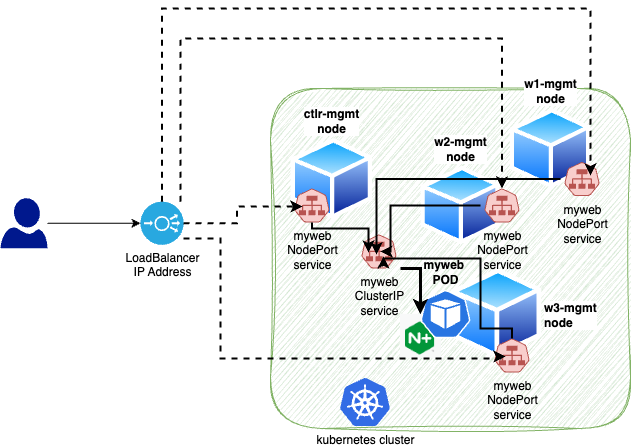

The diagram above was exported from draw.io. Its source (the exported page's mxGraphModel, read from the mxfile embedded in the PNG):
<mxGraphModel dx="1201" dy="879" grid="1" gridSize="10" guides="1" tooltips="1" connect="1" arrows="1" fold="1" page="1" pageScale="1" pageWidth="1169" pageHeight="827" math="0" shadow="0">
  <root>
    <mxCell id="l1Gi2_BX-g2jqYg4Imw5-0" />
    <mxCell id="l1Gi2_BX-g2jqYg4Imw5-1" parent="l1Gi2_BX-g2jqYg4Imw5-0" />
    <mxCell id="l1Gi2_BX-g2jqYg4Imw5-2" value="" style="rounded=1;whiteSpace=wrap;html=1;sketch=1;curveFitting=1;jiggle=2;fillColor=#d5e8d4;strokeColor=#82b366;glass=0;" vertex="1" parent="l1Gi2_BX-g2jqYg4Imw5-1">
      <mxGeometry x="540" y="220" width="360" height="340" as="geometry" />
    </mxCell>
    <mxCell id="l1Gi2_BX-g2jqYg4Imw5-3" value="&lt;b&gt;w1-mgmt&lt;br&gt;node&lt;/b&gt;" style="image;aspect=fixed;perimeter=ellipsePerimeter;html=1;align=center;shadow=0;dashed=0;spacingTop=3;image=img/lib/active_directory/generic_node.svg;labelPosition=center;verticalLabelPosition=top;verticalAlign=bottom;" vertex="1" parent="l1Gi2_BX-g2jqYg4Imw5-1">
      <mxGeometry x="779.21" y="240" width="81.63" height="80" as="geometry" />
    </mxCell>
    <mxCell id="l1Gi2_BX-g2jqYg4Imw5-4" value="&lt;b&gt;w2-mgmt&lt;br&gt;node&lt;/b&gt;" style="image;aspect=fixed;perimeter=ellipsePerimeter;html=1;align=center;shadow=0;dashed=0;spacingTop=3;image=img/lib/active_directory/generic_node.svg;labelPosition=center;verticalLabelPosition=top;verticalAlign=bottom;" vertex="1" parent="l1Gi2_BX-g2jqYg4Imw5-1">
      <mxGeometry x="690" y="297.8" width="80" height="78.4" as="geometry" />
    </mxCell>
    <mxCell id="l1Gi2_BX-g2jqYg4Imw5-5" value="&lt;b&gt;w3-mgmt&lt;br&gt;node&lt;/b&gt;" style="image;aspect=fixed;perimeter=ellipsePerimeter;html=1;align=left;shadow=0;dashed=0;spacingTop=3;image=img/lib/active_directory/generic_node.svg;labelPosition=right;verticalLabelPosition=middle;verticalAlign=middle;" vertex="1" parent="l1Gi2_BX-g2jqYg4Imw5-1">
      <mxGeometry x="720" y="400" width="91.84" height="90" as="geometry" />
    </mxCell>
    <mxCell id="l1Gi2_BX-g2jqYg4Imw5-6" value="&lt;b&gt;ctlr-mgmt&lt;br&gt;node&lt;/b&gt;" style="image;aspect=fixed;perimeter=ellipsePerimeter;html=1;align=center;shadow=0;dashed=0;spacingTop=3;image=img/lib/active_directory/generic_node.svg;labelPosition=center;verticalLabelPosition=top;verticalAlign=bottom;" vertex="1" parent="l1Gi2_BX-g2jqYg4Imw5-1">
      <mxGeometry x="560" y="270" width="82.65" height="81" as="geometry" />
    </mxCell>
    <mxCell id="l1Gi2_BX-g2jqYg4Imw5-7" value="" style="shape=image;imageAspect=0;aspect=fixed;verticalLabelPosition=bottom;verticalAlign=top;image=data:image/png,(base64 omitted: 1232 chars);" vertex="1" parent="l1Gi2_BX-g2jqYg4Imw5-1">
      <mxGeometry x="670" y="445.83" width="40.84" height="44.17" as="geometry" />
    </mxCell>
    <mxCell id="l1Gi2_BX-g2jqYg4Imw5-8" value="&lt;b&gt;myweb&amp;nbsp;&lt;br&gt;POD&lt;/b&gt;" style="sketch=0;html=1;dashed=0;whitespace=wrap;fillColor=#2875E2;strokeColor=#ffffff;points=[[0.005,0.63,0],[0.1,0.2,0],[0.9,0.2,0],[0.5,0,0],[0.995,0.63,0],[0.72,0.99,0],[0.5,1,0],[0.28,0.99,0]];verticalLabelPosition=top;align=center;verticalAlign=bottom;shape=mxgraph.kubernetes.icon;prIcon=pod;labelPosition=center;" vertex="1" parent="l1Gi2_BX-g2jqYg4Imw5-1">
      <mxGeometry x="690" y="421" width="50" height="49" as="geometry" />
    </mxCell>
    <mxCell id="l1Gi2_BX-g2jqYg4Imw5-9" value="kubernetes cluster" style="image;sketch=0;aspect=fixed;html=1;points=[];align=center;fontSize=12;image=img/lib/mscae/Kubernetes.svg;" vertex="1" parent="l1Gi2_BX-g2jqYg4Imw5-1">
      <mxGeometry x="610" y="510" width="50" height="48" as="geometry" />
    </mxCell>
    <mxCell id="l1Gi2_BX-g2jqYg4Imw5-10" value="" style="sketch=0;aspect=fixed;pointerEvents=1;shadow=0;dashed=0;html=1;strokeColor=none;labelPosition=center;verticalLabelPosition=bottom;verticalAlign=top;align=center;fillColor=#00188D;shape=mxgraph.azure.user" vertex="1" parent="l1Gi2_BX-g2jqYg4Imw5-1">
      <mxGeometry x="270" y="329.7" width="47" height="50" as="geometry" />
    </mxCell>
    <mxCell id="l1Gi2_BX-g2jqYg4Imw5-11" value="myweb&lt;br&gt;NodePort&lt;br&gt;service" style="sketch=0;html=1;dashed=0;whitespace=wrap;fillColor=#f8cecc;strokeColor=#b85450;points=[[0.005,0.63,0],[0.1,0.2,0],[0.9,0.2,0],[0.5,0,0],[0.995,0.63,0],[0.72,0.99,0],[0.5,1,0],[0.28,0.99,0]];verticalLabelPosition=bottom;align=center;verticalAlign=top;shape=mxgraph.kubernetes.icon;prIcon=svc" vertex="1" parent="l1Gi2_BX-g2jqYg4Imw5-1">
      <mxGeometry x="560" y="320" width="43" height="34" as="geometry" />
    </mxCell>
    <mxCell id="l1Gi2_BX-g2jqYg4Imw5-12" value="myweb&lt;br&gt;NodePort&lt;br&gt;service" style="sketch=0;html=1;dashed=0;whitespace=wrap;fillColor=#f8cecc;strokeColor=#b85450;points=[[0.005,0.63,0],[0.1,0.2,0],[0.9,0.2,0],[0.5,0,0],[0.995,0.63,0],[0.72,0.99,0],[0.5,1,0],[0.28,0.99,0]];verticalLabelPosition=bottom;align=center;verticalAlign=top;shape=mxgraph.kubernetes.icon;prIcon=svc" vertex="1" parent="l1Gi2_BX-g2jqYg4Imw5-1">
      <mxGeometry x="830" y="293.5" width="43" height="34" as="geometry" />
    </mxCell>
    <mxCell id="l1Gi2_BX-g2jqYg4Imw5-13" value="myweb&lt;br&gt;NodePort&lt;br&gt;service" style="sketch=0;html=1;dashed=0;whitespace=wrap;fillColor=#f8cecc;strokeColor=#b85450;points=[[0.005,0.63,0],[0.1,0.2,0],[0.9,0.2,0],[0.5,0,0],[0.995,0.63,0],[0.72,0.99,0],[0.5,1,0],[0.28,0.99,0]];verticalLabelPosition=bottom;align=center;verticalAlign=top;shape=mxgraph.kubernetes.icon;prIcon=svc" vertex="1" parent="l1Gi2_BX-g2jqYg4Imw5-1">
      <mxGeometry x="750" y="320" width="43" height="34" as="geometry" />
    </mxCell>
    <mxCell id="l1Gi2_BX-g2jqYg4Imw5-14" value="myweb&lt;br&gt;NodePort&lt;br&gt;service" style="sketch=0;html=1;dashed=0;whitespace=wrap;fillColor=#f8cecc;strokeColor=#b85450;points=[[0.005,0.63,0],[0.1,0.2,0],[0.9,0.2,0],[0.5,0,0],[0.995,0.63,0],[0.72,0.99,0],[0.5,1,0],[0.28,0.99,0]];verticalLabelPosition=bottom;align=center;verticalAlign=top;shape=mxgraph.kubernetes.icon;prIcon=svc" vertex="1" parent="l1Gi2_BX-g2jqYg4Imw5-1">
      <mxGeometry x="759.9999999999999" y="470" width="43" height="34" as="geometry" />
    </mxCell>
    <mxCell id="l1Gi2_BX-g2jqYg4Imw5-19" style="edgeStyle=orthogonalEdgeStyle;rounded=0;orthogonalLoop=1;jettySize=auto;html=1;strokeWidth=3;" edge="1" parent="l1Gi2_BX-g2jqYg4Imw5-1" source="l1Gi2_BX-g2jqYg4Imw5-20" target="l1Gi2_BX-g2jqYg4Imw5-7">
      <mxGeometry relative="1" as="geometry">
        <Array as="points">
          <mxPoint x="690" y="400" />
        </Array>
      </mxGeometry>
    </mxCell>
    <mxCell id="l1Gi2_BX-g2jqYg4Imw5-20" value="myweb&lt;br&gt;ClusterIP&lt;br&gt;service" style="sketch=0;html=1;dashed=0;whitespace=wrap;fillColor=#f8cecc;strokeColor=#b85450;points=[[0.005,0.63,0],[0.1,0.2,0],[0.9,0.2,0],[0.5,0,0],[0.995,0.63,0],[0.72,0.99,0],[0.5,1,0],[0.28,0.99,0]];verticalLabelPosition=bottom;align=center;verticalAlign=top;shape=mxgraph.kubernetes.icon;prIcon=svc" vertex="1" parent="l1Gi2_BX-g2jqYg4Imw5-1">
      <mxGeometry x="627" y="366" width="43" height="34" as="geometry" />
    </mxCell>
    <mxCell id="l1Gi2_BX-g2jqYg4Imw5-21" style="edgeStyle=orthogonalEdgeStyle;rounded=0;orthogonalLoop=1;jettySize=auto;html=1;entryX=0.535;entryY=0.5;entryDx=0;entryDy=0;entryPerimeter=0;strokeWidth=2;" edge="1" parent="l1Gi2_BX-g2jqYg4Imw5-1" source="l1Gi2_BX-g2jqYg4Imw5-13" target="l1Gi2_BX-g2jqYg4Imw5-20">
      <mxGeometry relative="1" as="geometry">
        <Array as="points">
          <mxPoint x="660" y="337" />
          <mxPoint x="660" y="383" />
        </Array>
      </mxGeometry>
    </mxCell>
    <mxCell id="l1Gi2_BX-g2jqYg4Imw5-22" style="edgeStyle=orthogonalEdgeStyle;rounded=0;orthogonalLoop=1;jettySize=auto;html=1;entryX=0.442;entryY=0.588;entryDx=0;entryDy=0;entryPerimeter=0;strokeWidth=2;" edge="1" parent="l1Gi2_BX-g2jqYg4Imw5-1" source="l1Gi2_BX-g2jqYg4Imw5-12" target="l1Gi2_BX-g2jqYg4Imw5-20">
      <mxGeometry relative="1" as="geometry" />
    </mxCell>
    <mxCell id="l1Gi2_BX-g2jqYg4Imw5-23" style="edgeStyle=orthogonalEdgeStyle;rounded=0;orthogonalLoop=1;jettySize=auto;html=1;entryX=0.605;entryY=0.647;entryDx=0;entryDy=0;entryPerimeter=0;strokeWidth=2;" edge="1" parent="l1Gi2_BX-g2jqYg4Imw5-1" source="l1Gi2_BX-g2jqYg4Imw5-14" target="l1Gi2_BX-g2jqYg4Imw5-20">
      <mxGeometry relative="1" as="geometry">
        <Array as="points">
          <mxPoint x="782" y="460" />
          <mxPoint x="750" y="460" />
          <mxPoint x="750" y="390" />
          <mxPoint x="653" y="390" />
        </Array>
      </mxGeometry>
    </mxCell>
    <mxCell id="l1Gi2_BX-g2jqYg4Imw5-24" style="edgeStyle=orthogonalEdgeStyle;rounded=0;orthogonalLoop=1;jettySize=auto;html=1;entryX=0.256;entryY=0.529;entryDx=0;entryDy=0;entryPerimeter=0;strokeWidth=2;" edge="1" parent="l1Gi2_BX-g2jqYg4Imw5-1" source="l1Gi2_BX-g2jqYg4Imw5-11" target="l1Gi2_BX-g2jqYg4Imw5-20">
      <mxGeometry relative="1" as="geometry">
        <Array as="points">
          <mxPoint x="582" y="360" />
          <mxPoint x="638" y="360" />
        </Array>
      </mxGeometry>
    </mxCell>
    <mxCell id="QT4DJtbIH4FoJb6sMxah-0" value="LoadBalancer&lt;br&gt;IP Address" style="fillColor=#28A8E0;verticalLabelPosition=bottom;sketch=0;html=1;strokeColor=#ffffff;verticalAlign=top;align=center;points=[[0.145,0.145,0],[0.5,0,0],[0.855,0.145,0],[1,0.5,0],[0.855,0.855,0],[0.5,1,0],[0.145,0.855,0],[0,0.5,0]];pointerEvents=1;shape=mxgraph.cisco_safe.compositeIcon;bgIcon=ellipse;resIcon=mxgraph.cisco_safe.capability.load_balancer;" vertex="1" parent="l1Gi2_BX-g2jqYg4Imw5-1">
      <mxGeometry x="410" y="333.2" width="43" height="43" as="geometry" />
    </mxCell>
    <mxCell id="QT4DJtbIH4FoJb6sMxah-1" style="edgeStyle=orthogonalEdgeStyle;rounded=0;orthogonalLoop=1;jettySize=auto;html=1;entryX=0;entryY=0.5;entryDx=0;entryDy=0;entryPerimeter=0;" edge="1" parent="l1Gi2_BX-g2jqYg4Imw5-1" source="l1Gi2_BX-g2jqYg4Imw5-10" target="QT4DJtbIH4FoJb6sMxah-0">
      <mxGeometry relative="1" as="geometry" />
    </mxCell>
    <mxCell id="QT4DJtbIH4FoJb6sMxah-2" style="edgeStyle=orthogonalEdgeStyle;rounded=0;orthogonalLoop=1;jettySize=auto;html=1;entryX=0.279;entryY=0.529;entryDx=0;entryDy=0;entryPerimeter=0;dashed=1;strokeWidth=2;" edge="1" parent="l1Gi2_BX-g2jqYg4Imw5-1" source="QT4DJtbIH4FoJb6sMxah-0" target="l1Gi2_BX-g2jqYg4Imw5-11">
      <mxGeometry relative="1" as="geometry" />
    </mxCell>
    <mxCell id="QT4DJtbIH4FoJb6sMxah-3" style="edgeStyle=orthogonalEdgeStyle;rounded=0;orthogonalLoop=1;jettySize=auto;html=1;entryX=0.5;entryY=0;entryDx=0;entryDy=0;entryPerimeter=0;strokeWidth=2;dashed=1;" edge="1" parent="l1Gi2_BX-g2jqYg4Imw5-1" source="QT4DJtbIH4FoJb6sMxah-0" target="l1Gi2_BX-g2jqYg4Imw5-13">
      <mxGeometry relative="1" as="geometry">
        <Array as="points">
          <mxPoint x="450" y="170" />
          <mxPoint x="772" y="170" />
        </Array>
      </mxGeometry>
    </mxCell>
    <mxCell id="QT4DJtbIH4FoJb6sMxah-4" style="edgeStyle=orthogonalEdgeStyle;rounded=0;orthogonalLoop=1;jettySize=auto;html=1;strokeWidth=2;dashed=1;" edge="1" parent="l1Gi2_BX-g2jqYg4Imw5-1" source="QT4DJtbIH4FoJb6sMxah-0">
      <mxGeometry relative="1" as="geometry">
        <mxPoint x="860" y="307" as="targetPoint" />
        <Array as="points">
          <mxPoint x="432" y="140" />
          <mxPoint x="860" y="140" />
          <mxPoint x="860" y="307" />
        </Array>
      </mxGeometry>
    </mxCell>
    <mxCell id="QT4DJtbIH4FoJb6sMxah-5" style="edgeStyle=orthogonalEdgeStyle;rounded=0;orthogonalLoop=1;jettySize=auto;html=1;entryX=0.349;entryY=0.529;entryDx=0;entryDy=0;entryPerimeter=0;dashed=1;strokeWidth=2;" edge="1" parent="l1Gi2_BX-g2jqYg4Imw5-1" source="QT4DJtbIH4FoJb6sMxah-0" target="l1Gi2_BX-g2jqYg4Imw5-14">
      <mxGeometry relative="1" as="geometry">
        <Array as="points">
          <mxPoint x="490" y="370" />
          <mxPoint x="490" y="490" />
          <mxPoint x="772" y="490" />
          <mxPoint x="772" y="488" />
        </Array>
      </mxGeometry>
    </mxCell>
  </root>
</mxGraphModel>